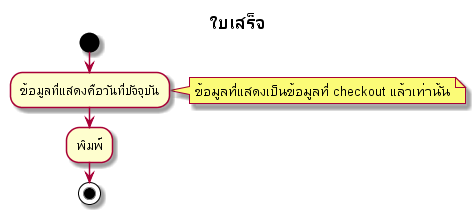

The diagram above was rendered by PlantUML. Its source (embedded in the PNG):
@startuml
start

title ใบเสร็จ

:ข้อมูลที่แสดงคือวันที่ปัจจุบัน;
note right
ข้อมูลที่แสดงเป็นข้อมูลที่ checkout แล้วเท่านั้น
end note
:พิมพ์;

stop
@enduml